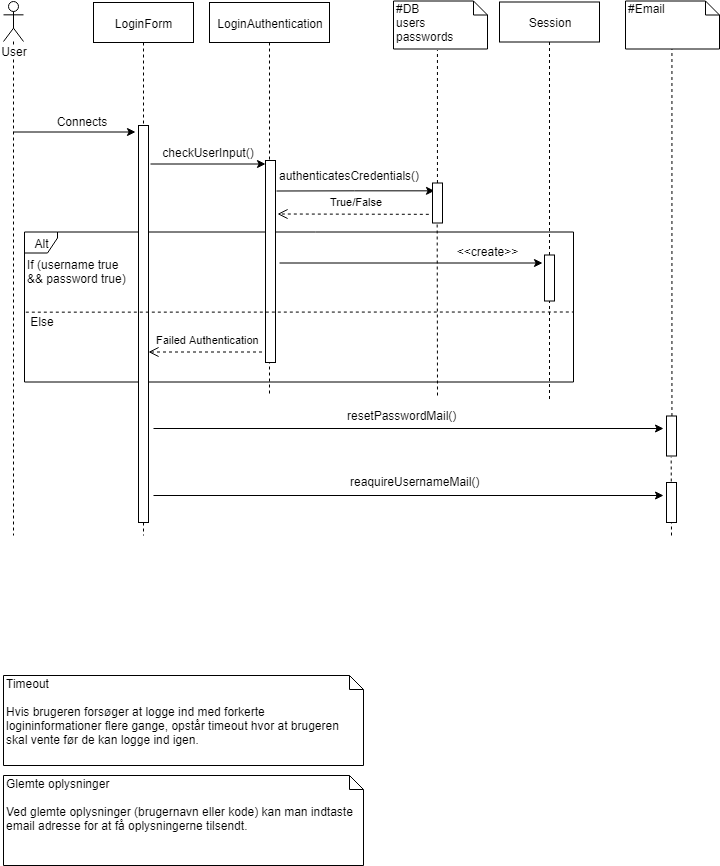

The diagram above was exported from draw.io. Its source (the exported page's mxGraphModel, read from the mxfile embedded in the PNG):
<mxGraphModel dx="1181" dy="700" grid="1" gridSize="10" guides="1" tooltips="1" connect="1" arrows="1" fold="1" page="1" pageScale="1" pageWidth="827" pageHeight="1169" math="0" shadow="0">
  <root>
    <mxCell id="0" />
    <mxCell id="1" parent="0" />
    <mxCell id="YsSk1G_AEvSbhnUqHXTh-13" value="" style="endArrow=none;dashed=1;html=1;entryX=0.455;entryY=1.026;entryDx=0;entryDy=0;entryPerimeter=0;" edge="1" parent="1" target="YsSk1G_AEvSbhnUqHXTh-5">
      <mxGeometry width="50" height="50" relative="1" as="geometry">
        <mxPoint x="686" y="570" as="sourcePoint" />
        <mxPoint x="686.4523809523807" y="83.64285714285722" as="targetPoint" />
      </mxGeometry>
    </mxCell>
    <mxCell id="jAvtgc9mo9FeF_-iKqIb-6" value="" style="endArrow=none;dashed=1;html=1;entryX=0.455;entryY=1.026;entryDx=0;entryDy=0;entryPerimeter=0;" parent="1" edge="1">
      <mxGeometry width="50" height="50" relative="1" as="geometry">
        <mxPoint x="451.95238095238096" y="217.5" as="sourcePoint" />
        <mxPoint x="451.95238095238096" y="84.64285714285711" as="targetPoint" />
      </mxGeometry>
    </mxCell>
    <mxCell id="i1eDf1SkIQbJaxtnx3_B-30" value="Alt&lt;br&gt;" style="shape=umlFrame;whiteSpace=wrap;html=1;width=33;height=21;" parent="1" vertex="1">
      <mxGeometry x="39" y="266.5" width="549" height="150" as="geometry" />
    </mxCell>
    <mxCell id="i1eDf1SkIQbJaxtnx3_B-4" value="LoginForm" style="shape=umlLifeline;perimeter=lifelinePerimeter;whiteSpace=wrap;html=1;container=1;collapsible=0;recursiveResize=0;outlineConnect=0;" parent="1" vertex="1">
      <mxGeometry x="108" y="37" width="100" height="533" as="geometry" />
    </mxCell>
    <mxCell id="i1eDf1SkIQbJaxtnx3_B-14" value="" style="html=1;points=[];perimeter=orthogonalPerimeter;" parent="i1eDf1SkIQbJaxtnx3_B-4" vertex="1">
      <mxGeometry x="45" y="123" width="10" height="397" as="geometry" />
    </mxCell>
    <mxCell id="i1eDf1SkIQbJaxtnx3_B-5" value="LoginAuthentication" style="shape=umlLifeline;perimeter=lifelinePerimeter;whiteSpace=wrap;html=1;container=1;collapsible=0;recursiveResize=0;outlineConnect=0;" parent="1" vertex="1">
      <mxGeometry x="224" y="37" width="120" height="393" as="geometry" />
    </mxCell>
    <mxCell id="i1eDf1SkIQbJaxtnx3_B-19" value="" style="html=1;points=[];perimeter=orthogonalPerimeter;" parent="i1eDf1SkIQbJaxtnx3_B-5" vertex="1">
      <mxGeometry x="56" y="158" width="10" height="202" as="geometry" />
    </mxCell>
    <mxCell id="i1eDf1SkIQbJaxtnx3_B-6" value="Session" style="shape=umlLifeline;perimeter=lifelinePerimeter;whiteSpace=wrap;html=1;container=1;collapsible=0;recursiveResize=0;outlineConnect=0;" parent="1" vertex="1">
      <mxGeometry x="514" y="36.5" width="100" height="400" as="geometry" />
    </mxCell>
    <mxCell id="i1eDf1SkIQbJaxtnx3_B-25" value="" style="html=1;points=[];perimeter=orthogonalPerimeter;" parent="i1eDf1SkIQbJaxtnx3_B-6" vertex="1">
      <mxGeometry x="45" y="253" width="10" height="46" as="geometry" />
    </mxCell>
    <mxCell id="i1eDf1SkIQbJaxtnx3_B-15" style="edgeStyle=orthogonalEdgeStyle;rounded=0;orthogonalLoop=1;jettySize=auto;html=1;" parent="1" edge="1">
      <mxGeometry relative="1" as="geometry">
        <mxPoint x="28" y="166.5" as="sourcePoint" />
        <mxPoint x="150" y="166.5" as="targetPoint" />
      </mxGeometry>
    </mxCell>
    <mxCell id="i1eDf1SkIQbJaxtnx3_B-11" value="Connects" style="text;html=1;strokeColor=none;fillColor=none;align=center;verticalAlign=middle;whiteSpace=wrap;rounded=0;" parent="1" vertex="1">
      <mxGeometry x="76" y="145.5" width="40" height="20" as="geometry" />
    </mxCell>
    <mxCell id="i1eDf1SkIQbJaxtnx3_B-28" value="&amp;lt;&amp;lt;create&amp;gt;&amp;gt;" style="text;html=1;strokeColor=none;fillColor=none;align=center;verticalAlign=middle;whiteSpace=wrap;rounded=0;" parent="1" vertex="1">
      <mxGeometry x="482" y="275.5" width="40" height="20" as="geometry" />
    </mxCell>
    <mxCell id="i1eDf1SkIQbJaxtnx3_B-31" value="Failed Authentication" style="html=1;verticalAlign=bottom;endArrow=open;dashed=1;endSize=8;" parent="1" edge="1">
      <mxGeometry x="-0.0442" y="-4" relative="1" as="geometry">
        <mxPoint x="276.5" y="386.5" as="sourcePoint" />
        <mxPoint x="163" y="386.5" as="targetPoint" />
        <mxPoint as="offset" />
      </mxGeometry>
    </mxCell>
    <mxCell id="i1eDf1SkIQbJaxtnx3_B-32" value="" style="endArrow=none;dashed=1;html=1;exitX=0.112;exitY=0.042;exitDx=0;exitDy=0;exitPerimeter=0;" parent="1" source="jAvtgc9mo9FeF_-iKqIb-2" edge="1">
      <mxGeometry width="50" height="50" relative="1" as="geometry">
        <mxPoint x="115" y="346.60465494791674" as="sourcePoint" />
        <mxPoint x="588" y="346.5" as="targetPoint" />
      </mxGeometry>
    </mxCell>
    <mxCell id="jAvtgc9mo9FeF_-iKqIb-2" value="Else" style="text;html=1;strokeColor=none;fillColor=none;align=center;verticalAlign=middle;whiteSpace=wrap;rounded=0;" parent="1" vertex="1">
      <mxGeometry x="36" y="345.5" width="40" height="20" as="geometry" />
    </mxCell>
    <mxCell id="jAvtgc9mo9FeF_-iKqIb-3" value="#DB&lt;br&gt;users&lt;br&gt;passwords&lt;br&gt;" style="shape=note;whiteSpace=wrap;html=1;size=14;verticalAlign=top;align=left;spacingTop=-6;" parent="1" vertex="1">
      <mxGeometry x="408" y="35.5" width="94" height="48" as="geometry" />
    </mxCell>
    <mxCell id="jAvtgc9mo9FeF_-iKqIb-4" value="User" style="shape=umlLifeline;participant=umlActor;perimeter=lifelinePerimeter;whiteSpace=wrap;html=1;container=1;collapsible=0;recursiveResize=0;verticalAlign=top;spacingTop=36;labelBackgroundColor=#ffffff;outlineConnect=0;" parent="1" vertex="1">
      <mxGeometry x="18" y="36" width="20" height="534" as="geometry" />
    </mxCell>
    <mxCell id="jAvtgc9mo9FeF_-iKqIb-8" style="edgeStyle=orthogonalEdgeStyle;rounded=0;orthogonalLoop=1;jettySize=auto;html=1;entryX=0.176;entryY=0.203;entryDx=0;entryDy=0;entryPerimeter=0;" parent="1" target="jAvtgc9mo9FeF_-iKqIb-9" edge="1">
      <mxGeometry relative="1" as="geometry">
        <mxPoint x="291" y="225.5" as="sourcePoint" />
        <mxPoint x="398.9047619047618" y="226" as="targetPoint" />
      </mxGeometry>
    </mxCell>
    <mxCell id="jAvtgc9mo9FeF_-iKqIb-9" value="" style="html=1;points=[];perimeter=orthogonalPerimeter;" parent="1" vertex="1">
      <mxGeometry x="447" y="217.5" width="10" height="40" as="geometry" />
    </mxCell>
    <mxCell id="jAvtgc9mo9FeF_-iKqIb-10" value="" style="endArrow=none;dashed=1;html=1;entryX=0.455;entryY=1.026;entryDx=0;entryDy=0;entryPerimeter=0;" parent="1" target="jAvtgc9mo9FeF_-iKqIb-9" edge="1">
      <mxGeometry width="50" height="50" relative="1" as="geometry">
        <mxPoint x="452" y="430" as="sourcePoint" />
        <mxPoint x="449.95238095238096" y="84.64285714285711" as="targetPoint" />
      </mxGeometry>
    </mxCell>
    <mxCell id="jAvtgc9mo9FeF_-iKqIb-11" value="True/False" style="html=1;verticalAlign=bottom;endArrow=open;dashed=1;endSize=8;exitX=-0.439;exitY=0.776;exitDx=0;exitDy=0;exitPerimeter=0;" parent="1" edge="1">
      <mxGeometry x="-0.0442" y="-4" relative="1" as="geometry">
        <mxPoint x="443.33333333333326" y="248.83333333333326" as="sourcePoint" />
        <mxPoint x="292" y="248.5" as="targetPoint" />
        <mxPoint as="offset" />
      </mxGeometry>
    </mxCell>
    <mxCell id="jAvtgc9mo9FeF_-iKqIb-12" style="edgeStyle=orthogonalEdgeStyle;rounded=0;orthogonalLoop=1;jettySize=auto;html=1;" parent="1" edge="1">
      <mxGeometry relative="1" as="geometry">
        <mxPoint x="165" y="198.5" as="sourcePoint" />
        <mxPoint x="280" y="198.5" as="targetPoint" />
      </mxGeometry>
    </mxCell>
    <mxCell id="jAvtgc9mo9FeF_-iKqIb-14" value="If (username true &lt;br&gt;&amp;amp;&amp;amp; password true)" style="text;html=1;resizable=0;points=[];autosize=1;align=left;verticalAlign=top;spacingTop=-4;" parent="1" vertex="1">
      <mxGeometry x="40" y="289.5" width="110" height="30" as="geometry" />
    </mxCell>
    <mxCell id="jAvtgc9mo9FeF_-iKqIb-16" style="edgeStyle=orthogonalEdgeStyle;rounded=0;orthogonalLoop=1;jettySize=auto;html=1;" parent="1" edge="1">
      <mxGeometry relative="1" as="geometry">
        <mxPoint x="294" y="297.5" as="sourcePoint" />
        <mxPoint x="557" y="297.5" as="targetPoint" />
      </mxGeometry>
    </mxCell>
    <mxCell id="jAvtgc9mo9FeF_-iKqIb-18" value="checkUserInput()" style="text;html=1;strokeColor=none;fillColor=none;align=center;verticalAlign=middle;whiteSpace=wrap;rounded=0;" parent="1" vertex="1">
      <mxGeometry x="202" y="176.5" width="40" height="20" as="geometry" />
    </mxCell>
    <mxCell id="jAvtgc9mo9FeF_-iKqIb-17" value="authenticatesCredentials()" style="text;html=1;resizable=0;points=[];autosize=1;align=left;verticalAlign=top;spacingTop=-4;" parent="1" vertex="1">
      <mxGeometry x="292" y="201" width="160" height="20" as="geometry" />
    </mxCell>
    <mxCell id="jAvtgc9mo9FeF_-iKqIb-19" value="Timeout&lt;br&gt;&lt;br&gt;Hvis brugeren forsøger at logge ind med forkerte logininformationer flere gange, opstår timeout hvor at brugeren skal vente før de kan logge ind igen.&lt;br&gt;" style="shape=note;whiteSpace=wrap;html=1;size=14;verticalAlign=top;align=left;spacingTop=-6;" parent="1" vertex="1">
      <mxGeometry x="18" y="710" width="360" height="90" as="geometry" />
    </mxCell>
    <mxCell id="jAvtgc9mo9FeF_-iKqIb-20" value="Glemte oplysninger&lt;br&gt;&lt;br&gt;Ved glemte oplysninger (brugernavn eller kode) kan man indtaste email adresse for at få oplysningerne tilsendt.&lt;br&gt;&lt;br&gt;&lt;br&gt;" style="shape=note;whiteSpace=wrap;html=1;size=14;verticalAlign=top;align=left;spacingTop=-6;" parent="1" vertex="1">
      <mxGeometry x="18" y="810" width="360" height="90" as="geometry" />
    </mxCell>
    <mxCell id="YsSk1G_AEvSbhnUqHXTh-1" value="#Email&lt;br&gt;&lt;br&gt;" style="shape=note;whiteSpace=wrap;html=1;size=14;verticalAlign=top;align=left;spacingTop=-6;" vertex="1" parent="1">
      <mxGeometry x="640" y="35.5" width="94" height="48" as="geometry" />
    </mxCell>
    <mxCell id="YsSk1G_AEvSbhnUqHXTh-3" value="" style="endArrow=none;dashed=1;html=1;entryX=0.455;entryY=1.026;entryDx=0;entryDy=0;entryPerimeter=0;" edge="1" parent="1" source="YsSk1G_AEvSbhnUqHXTh-5">
      <mxGeometry width="50" height="50" relative="1" as="geometry">
        <mxPoint x="686" y="570" as="sourcePoint" />
        <mxPoint x="686.4523809523807" y="83.64285714285711" as="targetPoint" />
      </mxGeometry>
    </mxCell>
    <mxCell id="YsSk1G_AEvSbhnUqHXTh-4" value="" style="endArrow=classic;html=1;" edge="1" parent="1">
      <mxGeometry width="50" height="50" relative="1" as="geometry">
        <mxPoint x="168" y="463" as="sourcePoint" />
        <mxPoint x="678" y="463" as="targetPoint" />
      </mxGeometry>
    </mxCell>
    <mxCell id="YsSk1G_AEvSbhnUqHXTh-9" value="resetPasswordMail()" style="text;html=1;resizable=0;points=[];autosize=1;align=left;verticalAlign=top;spacingTop=-4;" vertex="1" parent="1">
      <mxGeometry x="360" y="440.5" width="120" height="20" as="geometry" />
    </mxCell>
    <mxCell id="YsSk1G_AEvSbhnUqHXTh-10" value="" style="endArrow=classic;html=1;" edge="1" parent="1">
      <mxGeometry width="50" height="50" relative="1" as="geometry">
        <mxPoint x="168" y="530" as="sourcePoint" />
        <mxPoint x="678" y="530" as="targetPoint" />
      </mxGeometry>
    </mxCell>
    <mxCell id="YsSk1G_AEvSbhnUqHXTh-11" value="" style="html=1;points=[];perimeter=orthogonalPerimeter;" vertex="1" parent="1">
      <mxGeometry x="681" y="517" width="10" height="40" as="geometry" />
    </mxCell>
    <mxCell id="YsSk1G_AEvSbhnUqHXTh-12" value="reaquireUsernameMail()" style="text;html=1;resizable=0;points=[];autosize=1;align=left;verticalAlign=top;spacingTop=-4;" vertex="1" parent="1">
      <mxGeometry x="362.5" y="507" width="150" height="20" as="geometry" />
    </mxCell>
    <mxCell id="YsSk1G_AEvSbhnUqHXTh-5" value="" style="html=1;points=[];perimeter=orthogonalPerimeter;" vertex="1" parent="1">
      <mxGeometry x="681" y="450.5" width="10" height="40" as="geometry" />
    </mxCell>
  </root>
</mxGraphModel>